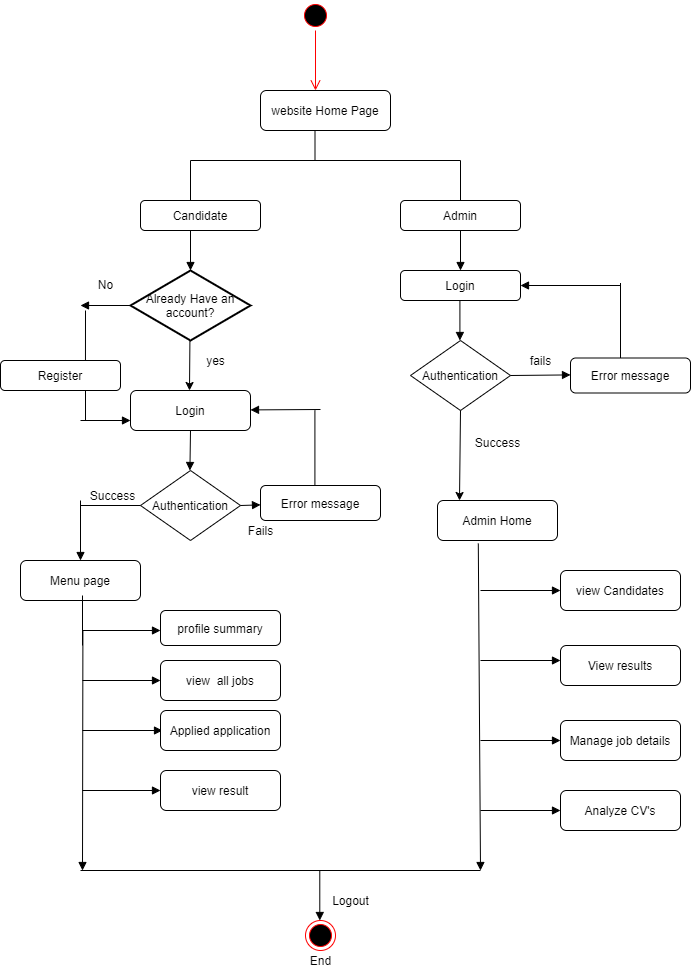

The diagram above was exported from draw.io. Its source (the exported page's mxGraphModel, read from the mxfile embedded in the PNG):
<mxGraphModel dx="1108" dy="482" grid="1" gridSize="10" guides="1" tooltips="1" connect="1" arrows="1" fold="1" page="1" pageScale="1" pageWidth="827" pageHeight="1169" math="0" shadow="0">
  <root>
    <mxCell id="0" />
    <mxCell id="1" parent="0" />
    <mxCell id="LBgHxmrkld_R_AEZL6G8-2" value="" style="ellipse;html=1;shape=startState;fillColor=#000000;strokeColor=#ff0000;" parent="1" vertex="1">
      <mxGeometry x="340" y="10" width="30" height="30" as="geometry" />
    </mxCell>
    <mxCell id="LBgHxmrkld_R_AEZL6G8-3" value="" style="edgeStyle=orthogonalEdgeStyle;html=1;verticalAlign=bottom;endArrow=open;endSize=8;strokeColor=#ff0000;" parent="1" source="LBgHxmrkld_R_AEZL6G8-2" edge="1">
      <mxGeometry relative="1" as="geometry">
        <mxPoint x="355" y="100" as="targetPoint" />
      </mxGeometry>
    </mxCell>
    <mxCell id="LBgHxmrkld_R_AEZL6G8-4" value="website Home Page" style="shape=ext;rounded=1;html=1;whiteSpace=wrap;" parent="1" vertex="1">
      <mxGeometry x="300" y="100" width="130" height="40" as="geometry" />
    </mxCell>
    <mxCell id="LBgHxmrkld_R_AEZL6G8-7" value="" style="endArrow=none;html=1;" parent="1" edge="1">
      <mxGeometry width="50" height="50" relative="1" as="geometry">
        <mxPoint x="354.5" y="170" as="sourcePoint" />
        <mxPoint x="354.5" y="140" as="targetPoint" />
      </mxGeometry>
    </mxCell>
    <mxCell id="LBgHxmrkld_R_AEZL6G8-10" value="" style="endArrow=none;html=1;" parent="1" edge="1">
      <mxGeometry width="50" height="50" relative="1" as="geometry">
        <mxPoint x="500" y="220" as="sourcePoint" />
        <mxPoint x="500" y="170" as="targetPoint" />
        <Array as="points" />
      </mxGeometry>
    </mxCell>
    <mxCell id="LBgHxmrkld_R_AEZL6G8-11" value="" style="endArrow=none;html=1;" parent="1" edge="1">
      <mxGeometry width="50" height="50" relative="1" as="geometry">
        <mxPoint x="230" y="170" as="sourcePoint" />
        <mxPoint x="500" y="170" as="targetPoint" />
      </mxGeometry>
    </mxCell>
    <mxCell id="LBgHxmrkld_R_AEZL6G8-12" value="" style="endArrow=none;html=1;" parent="1" edge="1">
      <mxGeometry width="50" height="50" relative="1" as="geometry">
        <mxPoint x="230" y="220" as="sourcePoint" />
        <mxPoint x="230" y="170" as="targetPoint" />
      </mxGeometry>
    </mxCell>
    <mxCell id="LBgHxmrkld_R_AEZL6G8-13" value="Admin" style="shape=ext;rounded=1;html=1;whiteSpace=wrap;" parent="1" vertex="1">
      <mxGeometry x="440" y="210" width="120" height="30" as="geometry" />
    </mxCell>
    <mxCell id="LBgHxmrkld_R_AEZL6G8-14" value="Candidate" style="shape=ext;rounded=1;html=1;whiteSpace=wrap;" parent="1" vertex="1">
      <mxGeometry x="180" y="210" width="120" height="30" as="geometry" />
    </mxCell>
    <mxCell id="LBgHxmrkld_R_AEZL6G8-16" value="" style="endArrow=block;endFill=1;endSize=6;html=1;" parent="1" edge="1">
      <mxGeometry width="100" relative="1" as="geometry">
        <mxPoint x="230" y="240" as="sourcePoint" />
        <mxPoint x="230" y="280" as="targetPoint" />
      </mxGeometry>
    </mxCell>
    <mxCell id="LBgHxmrkld_R_AEZL6G8-17" value="Already Have an account?" style="strokeWidth=2;html=1;shape=mxgraph.flowchart.decision;whiteSpace=wrap;" parent="1" vertex="1">
      <mxGeometry x="170" y="280" width="120" height="70" as="geometry" />
    </mxCell>
    <mxCell id="LBgHxmrkld_R_AEZL6G8-18" value="" style="endArrow=block;endFill=1;endSize=6;html=1;exitX=0;exitY=0.5;exitDx=0;exitDy=0;exitPerimeter=0;" parent="1" source="LBgHxmrkld_R_AEZL6G8-17" edge="1">
      <mxGeometry width="100" relative="1" as="geometry">
        <mxPoint x="80" y="290" as="sourcePoint" />
        <mxPoint x="120" y="315" as="targetPoint" />
      </mxGeometry>
    </mxCell>
    <mxCell id="LBgHxmrkld_R_AEZL6G8-19" value="No" style="text;html=1;align=center;verticalAlign=middle;resizable=0;points=[];autosize=1;" parent="1" vertex="1">
      <mxGeometry x="130" y="284" width="30" height="20" as="geometry" />
    </mxCell>
    <mxCell id="LBgHxmrkld_R_AEZL6G8-20" value="Register" style="shape=ext;rounded=1;html=1;whiteSpace=wrap;" parent="1" vertex="1">
      <mxGeometry x="40" y="370" width="120" height="30" as="geometry" />
    </mxCell>
    <mxCell id="LBgHxmrkld_R_AEZL6G8-21" value="" style="endArrow=none;html=1;exitX=0.708;exitY=0;exitDx=0;exitDy=0;exitPerimeter=0;" parent="1" source="LBgHxmrkld_R_AEZL6G8-20" edge="1">
      <mxGeometry width="50" height="50" relative="1" as="geometry">
        <mxPoint x="125" y="360" as="sourcePoint" />
        <mxPoint x="125" y="320" as="targetPoint" />
      </mxGeometry>
    </mxCell>
    <mxCell id="LBgHxmrkld_R_AEZL6G8-22" value="" style="endArrow=classic;html=1;" parent="1" edge="1">
      <mxGeometry width="50" height="50" relative="1" as="geometry">
        <mxPoint x="229.41" y="350" as="sourcePoint" />
        <mxPoint x="229" y="400" as="targetPoint" />
      </mxGeometry>
    </mxCell>
    <mxCell id="LBgHxmrkld_R_AEZL6G8-23" value="Login" style="shape=ext;rounded=1;html=1;whiteSpace=wrap;" parent="1" vertex="1">
      <mxGeometry x="170" y="400" width="120" height="40" as="geometry" />
    </mxCell>
    <mxCell id="LBgHxmrkld_R_AEZL6G8-24" value="yes" style="text;html=1;align=center;verticalAlign=middle;resizable=0;points=[];autosize=1;" parent="1" vertex="1">
      <mxGeometry x="240" y="360" width="30" height="20" as="geometry" />
    </mxCell>
    <mxCell id="LBgHxmrkld_R_AEZL6G8-25" value="" style="endArrow=none;html=1;" parent="1" edge="1">
      <mxGeometry width="50" height="50" relative="1" as="geometry">
        <mxPoint x="125" y="430" as="sourcePoint" />
        <mxPoint x="125" y="400" as="targetPoint" />
      </mxGeometry>
    </mxCell>
    <mxCell id="LBgHxmrkld_R_AEZL6G8-26" value="" style="endArrow=block;endFill=1;endSize=6;html=1;" parent="1" edge="1">
      <mxGeometry width="100" relative="1" as="geometry">
        <mxPoint x="120" y="430" as="sourcePoint" />
        <mxPoint x="170" y="430" as="targetPoint" />
      </mxGeometry>
    </mxCell>
    <mxCell id="LBgHxmrkld_R_AEZL6G8-27" value="" style="endArrow=block;endFill=1;endSize=6;html=1;exitX=0.5;exitY=1;exitDx=0;exitDy=0;" parent="1" source="LBgHxmrkld_R_AEZL6G8-23" edge="1">
      <mxGeometry width="100" relative="1" as="geometry">
        <mxPoint x="229.41" y="450" as="sourcePoint" />
        <mxPoint x="229.41" y="480" as="targetPoint" />
      </mxGeometry>
    </mxCell>
    <mxCell id="LBgHxmrkld_R_AEZL6G8-28" value="Authentication" style="rhombus;whiteSpace=wrap;html=1;" parent="1" vertex="1">
      <mxGeometry x="180" y="480" width="100" height="70" as="geometry" />
    </mxCell>
    <mxCell id="LBgHxmrkld_R_AEZL6G8-29" value="" style="endArrow=none;html=1;entryX=0;entryY=0.5;entryDx=0;entryDy=0;" parent="1" target="LBgHxmrkld_R_AEZL6G8-28" edge="1">
      <mxGeometry width="50" height="50" relative="1" as="geometry">
        <mxPoint x="120" y="515" as="sourcePoint" />
        <mxPoint x="180" y="510" as="targetPoint" />
      </mxGeometry>
    </mxCell>
    <mxCell id="LBgHxmrkld_R_AEZL6G8-30" value="" style="endArrow=block;endFill=1;endSize=6;html=1;" parent="1" edge="1">
      <mxGeometry width="100" relative="1" as="geometry">
        <mxPoint x="120" y="510" as="sourcePoint" />
        <mxPoint x="120" y="570" as="targetPoint" />
      </mxGeometry>
    </mxCell>
    <mxCell id="LBgHxmrkld_R_AEZL6G8-31" value="Success" style="text;html=1;align=center;verticalAlign=middle;resizable=0;points=[];autosize=1;" parent="1" vertex="1">
      <mxGeometry x="122" y="495" width="60" height="20" as="geometry" />
    </mxCell>
    <mxCell id="LBgHxmrkld_R_AEZL6G8-32" value="" style="endArrow=block;endFill=1;endSize=6;html=1;" parent="1" target="LBgHxmrkld_R_AEZL6G8-33" edge="1">
      <mxGeometry width="100" relative="1" as="geometry">
        <mxPoint x="280" y="515" as="sourcePoint" />
        <mxPoint x="330" y="515" as="targetPoint" />
      </mxGeometry>
    </mxCell>
    <mxCell id="LBgHxmrkld_R_AEZL6G8-33" value="Error message" style="shape=ext;rounded=1;html=1;whiteSpace=wrap;" parent="1" vertex="1">
      <mxGeometry x="300" y="495" width="120" height="35" as="geometry" />
    </mxCell>
    <mxCell id="LBgHxmrkld_R_AEZL6G8-34" value="" style="endArrow=none;html=1;" parent="1" edge="1">
      <mxGeometry width="50" height="50" relative="1" as="geometry">
        <mxPoint x="354.41" y="495" as="sourcePoint" />
        <mxPoint x="354.41" y="420" as="targetPoint" />
      </mxGeometry>
    </mxCell>
    <mxCell id="LBgHxmrkld_R_AEZL6G8-35" value="" style="endArrow=block;endFill=1;endSize=6;html=1;" parent="1" edge="1">
      <mxGeometry width="100" relative="1" as="geometry">
        <mxPoint x="360" y="419" as="sourcePoint" />
        <mxPoint x="290" y="419.40999999999997" as="targetPoint" />
      </mxGeometry>
    </mxCell>
    <mxCell id="LBgHxmrkld_R_AEZL6G8-36" value="Fails" style="text;html=1;align=center;verticalAlign=middle;resizable=0;points=[];autosize=1;" parent="1" vertex="1">
      <mxGeometry x="280" y="530" width="40" height="20" as="geometry" />
    </mxCell>
    <mxCell id="LBgHxmrkld_R_AEZL6G8-37" value="Menu page" style="shape=ext;rounded=1;html=1;whiteSpace=wrap;" parent="1" vertex="1">
      <mxGeometry x="60" y="570" width="120" height="40" as="geometry" />
    </mxCell>
    <mxCell id="LBgHxmrkld_R_AEZL6G8-38" value="" style="endArrow=block;endFill=1;endSize=6;html=1;" parent="1" edge="1">
      <mxGeometry width="100" relative="1" as="geometry">
        <mxPoint x="122.41" y="640" as="sourcePoint" />
        <mxPoint x="122" y="880" as="targetPoint" />
      </mxGeometry>
    </mxCell>
    <mxCell id="LBgHxmrkld_R_AEZL6G8-39" value="" style="endArrow=block;endFill=1;endSize=6;html=1;" parent="1" edge="1">
      <mxGeometry width="100" relative="1" as="geometry">
        <mxPoint x="122" y="640" as="sourcePoint" />
        <mxPoint x="200" y="640" as="targetPoint" />
      </mxGeometry>
    </mxCell>
    <mxCell id="LBgHxmrkld_R_AEZL6G8-40" value="" style="endArrow=block;endFill=1;endSize=6;html=1;" parent="1" edge="1">
      <mxGeometry width="100" relative="1" as="geometry">
        <mxPoint x="122" y="690" as="sourcePoint" />
        <mxPoint x="200" y="690" as="targetPoint" />
      </mxGeometry>
    </mxCell>
    <mxCell id="LBgHxmrkld_R_AEZL6G8-41" value="" style="endArrow=block;endFill=1;endSize=6;html=1;" parent="1" edge="1">
      <mxGeometry width="100" relative="1" as="geometry">
        <mxPoint x="122" y="740" as="sourcePoint" />
        <mxPoint x="202" y="740" as="targetPoint" />
      </mxGeometry>
    </mxCell>
    <mxCell id="LBgHxmrkld_R_AEZL6G8-42" value="Applied application" style="shape=ext;rounded=1;html=1;whiteSpace=wrap;" parent="1" vertex="1">
      <mxGeometry x="200" y="720" width="120" height="40" as="geometry" />
    </mxCell>
    <mxCell id="LBgHxmrkld_R_AEZL6G8-43" value="view&amp;nbsp; all jobs" style="shape=ext;rounded=1;html=1;whiteSpace=wrap;" parent="1" vertex="1">
      <mxGeometry x="200" y="670" width="120" height="40" as="geometry" />
    </mxCell>
    <mxCell id="LBgHxmrkld_R_AEZL6G8-44" value="profile summary" style="shape=ext;rounded=1;html=1;whiteSpace=wrap;" parent="1" vertex="1">
      <mxGeometry x="200" y="620" width="120" height="35" as="geometry" />
    </mxCell>
    <mxCell id="LBgHxmrkld_R_AEZL6G8-47" value="" style="endArrow=block;endFill=1;endSize=6;html=1;" parent="1" target="LBgHxmrkld_R_AEZL6G8-48" edge="1">
      <mxGeometry width="100" relative="1" as="geometry">
        <mxPoint x="122" y="800" as="sourcePoint" />
        <mxPoint x="200" y="800" as="targetPoint" />
      </mxGeometry>
    </mxCell>
    <mxCell id="LBgHxmrkld_R_AEZL6G8-48" value="view result" style="shape=ext;rounded=1;html=1;whiteSpace=wrap;" parent="1" vertex="1">
      <mxGeometry x="200" y="780" width="120" height="40" as="geometry" />
    </mxCell>
    <mxCell id="LBgHxmrkld_R_AEZL6G8-49" value="" style="endArrow=block;endFill=1;endSize=6;html=1;exitX=0.5;exitY=1;exitDx=0;exitDy=0;" parent="1" source="LBgHxmrkld_R_AEZL6G8-13" edge="1">
      <mxGeometry width="100" relative="1" as="geometry">
        <mxPoint x="490" y="250" as="sourcePoint" />
        <mxPoint x="500" y="280" as="targetPoint" />
      </mxGeometry>
    </mxCell>
    <mxCell id="LBgHxmrkld_R_AEZL6G8-50" value="Login" style="shape=ext;rounded=1;html=1;whiteSpace=wrap;" parent="1" vertex="1">
      <mxGeometry x="440" y="280" width="120" height="30" as="geometry" />
    </mxCell>
    <mxCell id="LBgHxmrkld_R_AEZL6G8-51" value="" style="endArrow=block;endFill=1;endSize=6;html=1;" parent="1" edge="1">
      <mxGeometry width="100" relative="1" as="geometry">
        <mxPoint x="499.41" y="310" as="sourcePoint" />
        <mxPoint x="499.41" y="350" as="targetPoint" />
      </mxGeometry>
    </mxCell>
    <mxCell id="LBgHxmrkld_R_AEZL6G8-52" value="Authentication" style="rhombus;whiteSpace=wrap;html=1;" parent="1" vertex="1">
      <mxGeometry x="450" y="350" width="100" height="70" as="geometry" />
    </mxCell>
    <mxCell id="LBgHxmrkld_R_AEZL6G8-53" value="" style="endArrow=block;endFill=1;endSize=6;html=1;exitX=1;exitY=0.5;exitDx=0;exitDy=0;" parent="1" source="LBgHxmrkld_R_AEZL6G8-52" edge="1">
      <mxGeometry width="100" relative="1" as="geometry">
        <mxPoint x="590" y="385.04" as="sourcePoint" />
        <mxPoint x="610" y="384.415" as="targetPoint" />
      </mxGeometry>
    </mxCell>
    <mxCell id="LBgHxmrkld_R_AEZL6G8-54" value="fails" style="text;html=1;align=center;verticalAlign=middle;resizable=0;points=[];autosize=1;" parent="1" vertex="1">
      <mxGeometry x="560" y="360" width="40" height="20" as="geometry" />
    </mxCell>
    <mxCell id="LBgHxmrkld_R_AEZL6G8-55" value="Error message" style="shape=ext;rounded=1;html=1;whiteSpace=wrap;" parent="1" vertex="1">
      <mxGeometry x="610" y="367.5" width="120" height="35" as="geometry" />
    </mxCell>
    <mxCell id="LBgHxmrkld_R_AEZL6G8-58" value="" style="endArrow=none;html=1;" parent="1" edge="1">
      <mxGeometry width="50" height="50" relative="1" as="geometry">
        <mxPoint x="660" y="367.5" as="sourcePoint" />
        <mxPoint x="660" y="292.5" as="targetPoint" />
      </mxGeometry>
    </mxCell>
    <mxCell id="LBgHxmrkld_R_AEZL6G8-59" value="" style="endArrow=block;endFill=1;endSize=6;html=1;entryX=1;entryY=0.5;entryDx=0;entryDy=0;" parent="1" target="LBgHxmrkld_R_AEZL6G8-50" edge="1">
      <mxGeometry width="100" relative="1" as="geometry">
        <mxPoint x="660" y="295" as="sourcePoint" />
        <mxPoint x="570" y="304.40999999999997" as="targetPoint" />
      </mxGeometry>
    </mxCell>
    <mxCell id="LBgHxmrkld_R_AEZL6G8-60" value="" style="endArrow=classic;html=1;exitX=0.5;exitY=1;exitDx=0;exitDy=0;" parent="1" source="LBgHxmrkld_R_AEZL6G8-52" edge="1">
      <mxGeometry width="50" height="50" relative="1" as="geometry">
        <mxPoint x="499.82" y="430" as="sourcePoint" />
        <mxPoint x="499" y="510" as="targetPoint" />
      </mxGeometry>
    </mxCell>
    <mxCell id="LBgHxmrkld_R_AEZL6G8-61" value="Success" style="text;html=1;align=center;verticalAlign=middle;resizable=0;points=[];autosize=1;" parent="1" vertex="1">
      <mxGeometry x="507" y="442" width="60" height="20" as="geometry" />
    </mxCell>
    <mxCell id="LBgHxmrkld_R_AEZL6G8-62" value="Admin Home" style="shape=ext;rounded=1;html=1;whiteSpace=wrap;" parent="1" vertex="1">
      <mxGeometry x="477" y="510" width="120" height="40" as="geometry" />
    </mxCell>
    <mxCell id="LBgHxmrkld_R_AEZL6G8-65" value="" style="endArrow=block;endFill=1;endSize=6;html=1;exitX=0.34;exitY=1.075;exitDx=0;exitDy=0;exitPerimeter=0;" parent="1" source="LBgHxmrkld_R_AEZL6G8-62" edge="1">
      <mxGeometry width="100" relative="1" as="geometry">
        <mxPoint x="520" y="560" as="sourcePoint" />
        <mxPoint x="520" y="880" as="targetPoint" />
      </mxGeometry>
    </mxCell>
    <mxCell id="LBgHxmrkld_R_AEZL6G8-66" value="" style="endArrow=block;endFill=1;endSize=6;html=1;" parent="1" edge="1">
      <mxGeometry width="100" relative="1" as="geometry">
        <mxPoint x="520" y="600" as="sourcePoint" />
        <mxPoint x="600" y="600" as="targetPoint" />
      </mxGeometry>
    </mxCell>
    <mxCell id="LBgHxmrkld_R_AEZL6G8-68" value="view Candidates" style="shape=ext;rounded=1;html=1;whiteSpace=wrap;" parent="1" vertex="1">
      <mxGeometry x="600" y="580" width="120" height="40" as="geometry" />
    </mxCell>
    <mxCell id="LBgHxmrkld_R_AEZL6G8-71" value="" style="endArrow=block;endFill=1;endSize=6;html=1;" parent="1" edge="1">
      <mxGeometry width="100" relative="1" as="geometry">
        <mxPoint x="520" y="670" as="sourcePoint" />
        <mxPoint x="600" y="670" as="targetPoint" />
      </mxGeometry>
    </mxCell>
    <mxCell id="LBgHxmrkld_R_AEZL6G8-72" value="View results" style="shape=ext;rounded=1;html=1;whiteSpace=wrap;" parent="1" vertex="1">
      <mxGeometry x="600" y="655" width="120" height="40" as="geometry" />
    </mxCell>
    <mxCell id="LBgHxmrkld_R_AEZL6G8-73" value="" style="endArrow=block;endFill=1;endSize=6;html=1;" parent="1" edge="1">
      <mxGeometry width="100" relative="1" as="geometry">
        <mxPoint x="520" y="750" as="sourcePoint" />
        <mxPoint x="600" y="750" as="targetPoint" />
      </mxGeometry>
    </mxCell>
    <mxCell id="LBgHxmrkld_R_AEZL6G8-74" value="Manage job details" style="shape=ext;rounded=1;html=1;whiteSpace=wrap;" parent="1" vertex="1">
      <mxGeometry x="600" y="730" width="120" height="40" as="geometry" />
    </mxCell>
    <mxCell id="LBgHxmrkld_R_AEZL6G8-75" value="" style="endArrow=block;endFill=1;endSize=6;html=1;" parent="1" edge="1">
      <mxGeometry width="100" relative="1" as="geometry">
        <mxPoint x="520" y="820" as="sourcePoint" />
        <mxPoint x="600" y="820" as="targetPoint" />
      </mxGeometry>
    </mxCell>
    <mxCell id="LBgHxmrkld_R_AEZL6G8-76" value="Analyze CV's" style="shape=ext;rounded=1;html=1;whiteSpace=wrap;" parent="1" vertex="1">
      <mxGeometry x="600" y="800" width="120" height="40" as="geometry" />
    </mxCell>
    <mxCell id="LBgHxmrkld_R_AEZL6G8-77" value="" style="endArrow=none;html=1;" parent="1" edge="1">
      <mxGeometry width="50" height="50" relative="1" as="geometry">
        <mxPoint x="120" y="880" as="sourcePoint" />
        <mxPoint x="520" y="880" as="targetPoint" />
      </mxGeometry>
    </mxCell>
    <mxCell id="LBgHxmrkld_R_AEZL6G8-80" value="" style="ellipse;html=1;shape=endState;fillColor=#000000;strokeColor=#ff0000;" parent="1" vertex="1">
      <mxGeometry x="345" y="930" width="30" height="30" as="geometry" />
    </mxCell>
    <mxCell id="LBgHxmrkld_R_AEZL6G8-81" value="End" style="text;html=1;align=center;verticalAlign=middle;resizable=0;points=[];autosize=1;" parent="1" vertex="1">
      <mxGeometry x="340" y="960" width="40" height="20" as="geometry" />
    </mxCell>
    <mxCell id="LBgHxmrkld_R_AEZL6G8-84" value="" style="endArrow=block;endFill=1;endSize=6;html=1;" parent="1" edge="1">
      <mxGeometry width="100" relative="1" as="geometry">
        <mxPoint x="359.29" y="880" as="sourcePoint" />
        <mxPoint x="359.29" y="930" as="targetPoint" />
      </mxGeometry>
    </mxCell>
    <mxCell id="LBgHxmrkld_R_AEZL6G8-85" value="Logout" style="text;html=1;align=center;verticalAlign=middle;resizable=0;points=[];autosize=1;" parent="1" vertex="1">
      <mxGeometry x="365" y="900" width="50" height="20" as="geometry" />
    </mxCell>
    <mxCell id="2cabWda685TmUAE8BGaa-1" value="" style="endArrow=none;html=1;" edge="1" parent="1">
      <mxGeometry width="50" height="50" relative="1" as="geometry">
        <mxPoint x="122" y="655" as="sourcePoint" />
        <mxPoint x="122" y="605" as="targetPoint" />
      </mxGeometry>
    </mxCell>
  </root>
</mxGraphModel>